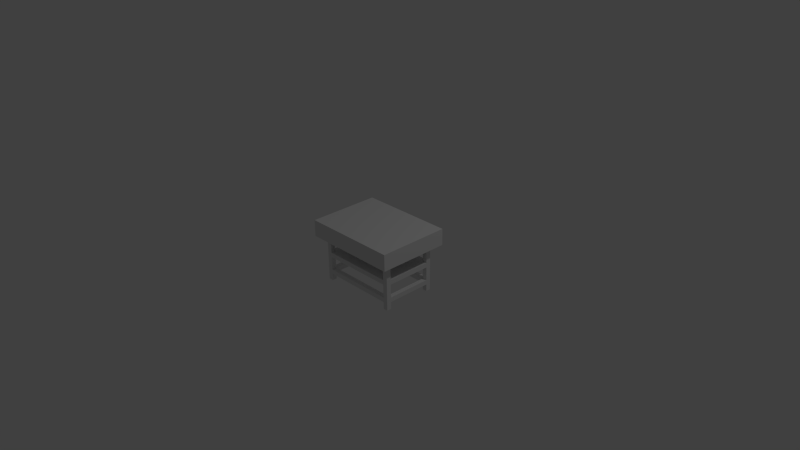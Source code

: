 # Source: table2.blend  (saved by Blender 2.73.0; exported with 4.5.12 LTS)
import bpy
from mathutils import Matrix  # noqa: F401  (used for matrix-valued properties, if any)

bpy.ops.wm.read_factory_settings(use_empty=True)
scene = bpy.context.scene
scene.name = 'Scene'

# ---- collections
col_collection_1 = bpy.data.collections.new('Collection 1'); scene.collection.children.link(col_collection_1)

# ---- world
world_world = bpy.data.worlds.new('World'); scene.world = world_world
world_world.color = (0.05088, 0.05088, 0.05088)
world_world.use_sun_shadow = False
world_world.sun_shadow_jitter_overblur = 0.0
world_world.cycles.sampling_method = 'MANUAL'
world_world.cycles.sample_map_resolution = 256

# ---- cameras
cam_camera = bpy.data.cameras.new('Camera')
cam_camera.clip_end = 100.0
cam_camera.lens = 35.0
cam_camera.sensor_width = 32.0
cam_camera.sensor_height = 18.0
cam_camera.ortho_scale = 7.314
cam_camera.dof.focus_distance = 0.0
cam_camera.dof.aperture_fstop = 128.0

# ---- lights
light_lamp = bpy.data.lights.new('Lamp', 'POINT')
light_lamp.transmission_factor = 0.0
light_lamp.cutoff_distance = 30.0
light_lamp.energy = 100.0
light_lamp.shadow_buffer_clip_start = 1.001
light_lamp.shadow_soft_size = 0.1
light_lamp.shadow_maximum_resolution = 0.006
light_lamp.use_absolute_resolution = True
light_lamp.cycles.use_multiple_importance_sampling = False

# ---- meshes
me_table2 = bpy.data.meshes.new('table2')
me_table2.from_pydata([(150.0, 150.0, 800.0), (150.0, 150.0, 740.0), (150.0, 320.0, 800.0), (150.0, 320.0, 740.0), (150.0, 150.0, 170.0), (150.0, 150.0, 110.0), (150.0, 320.0, 170.0), (150.0, 320.0, 110.0), (150.0, 530.0, 110.0), (150.0, 530.0, 170.0), (150.0, 380.0, 110.0), (150.0, 380.0, 170.0), (150.0, 530.0, 740.0), (150.0, 530.0, 800.0), (150.0, 380.0, 740.0), (150.0, 380.0, 800.0), (1070.0, 150.0, 110.0), (1070.0, 150.0, 170.0), (1070.0, 320.0, 110.0), (1070.0, 320.0, 170.0), (1070.0, 150.0, 740.0), (1070.0, 150.0, 800.0), (1070.0, 320.0, 740.0), (1070.0, 320.0, 800.0), (1070.0, 530.0, 800.0), (1070.0, 530.0, 740.0), (1070.0, 380.0, 800.0), (1070.0, 380.0, 740.0), (1070.0, 530.0, 170.0), (1070.0, 530.0, 110.0), (1070.0, 380.0, 170.0), (1070.0, 380.0, 110.0), (150.0, 0.0, 800.0), (150.0, 0.0, 740.0), (150.0, 90.0, 800.0), (150.0, 90.0, 740.0), (150.0, 90.0, 170.0), (1070.0, 0.0, 740.0), (1070.0, 0.0, 800.0), (1070.0, 90.0, 740.0), (1070.0, 90.0, 800.0), (1070.0, 90.0, 170.0), (150.0, 0.0, 170.0), (150.0, 0.0, 110.0), (150.0, 90.0, 110.0), (1070.0, 0.0, 110.0), (1070.0, 0.0, 170.0), (1070.0, 90.0, 110.0), (1130.0, 320.0, 740.0), (1130.0, 150.0, 740.0), (1130.0, 0.0, 740.0), (1130.0, 90.0, 740.0), (1130.0, 320.0, 170.0), (1130.0, 150.0, 170.0), (1130.0, 0.0, 170.0), (1130.0, 90.0, 170.0), (1130.0, 530.0, 740.0), (1130.0, 380.0, 740.0), (1130.0, 530.0, 170.0), (1130.0, 380.0, 170.0), (90.0, 530.0, 740.0), (90.0, 380.0, 740.0), (90.0, 150.0, 740.0), (90.0, 320.0, 740.0), (90.0, 530.0, 170.0), (90.0, 380.0, 170.0), (90.0, 150.0, 170.0), (90.0, 320.0, 170.0), (90.0, 0.0, 740.0), (90.0, 90.0, 740.0), (90.0, 0.0, 170.0), (90.0, 90.0, 170.0), (90.0, 530.0, 110.0), (90.0, 530.0, 90.0), (150.0, 530.0, 90.0), (1070.0, 530.0, 90.0), (1130.0, 530.0, 110.0), (1130.0, 530.0, 90.0), (1130.0, 530.0, 800.0), (1130.0, 530.0, 820.0), (1070.0, 530.0, 820.0), (1070.0, 590.0, 110.0), (150.0, 590.0, 110.0), (1070.0, 590.0, 90.0), (150.0, 590.0, 90.0), (150.0, 590.0, 820.0), (1220.0, 590.0, 910.0), (0.0, 590.0, 910.0), (150.0, 590.0, 800.0), (1070.0, 590.0, 800.0), (1070.0, 590.0, 820.0), (1130.0, 590.0, 820.0), (1220.0, 590.0, 0.0), (1130.0, 590.0, 90.0), (0.0, 590.0, 0.0), (90.0, 590.0, 90.0), (90.0, 590.0, 820.0), (0.0, 800.0, 910.0), (0.0, 800.0, 0.0), (1220.0, 800.0, 910.0), (1220.0, 800.0, 0.0), (1070.0, 590.0, 170.0), (1070.0, 590.0, 740.0), (150.0, 590.0, 170.0), (150.0, 590.0, 740.0), (1130.0, 0.0, 110.0), (1130.0, 0.0, 800.0), (150.0, 530.0, 820.0), (90.0, 530.0, 820.0), (90.0, 0.0, 800.0), (90.0, 0.0, 110.0), (90.0, 530.0, 800.0)], [], [(0, 1, 2), (2, 1, 3), (4, 5, 6), (6, 5, 7), (8, 9, 10), (10, 9, 11), (12, 13, 14), (14, 13, 15), (16, 17, 18), (18, 17, 19), (20, 21, 22), (22, 21, 23), (24, 25, 26), (26, 25, 27), (28, 29, 30), (30, 29, 31), (32, 33, 34), (34, 33, 35), (36, 4, 35), (35, 4, 1), (37, 38, 39), (39, 38, 40), (17, 41, 20), (20, 41, 39), (42, 43, 36), (36, 43, 44), (45, 46, 47), (47, 46, 41), (22, 48, 20), (20, 48, 49), (50, 37, 51), (51, 37, 39), (52, 19, 53), (53, 19, 17), (46, 54, 41), (41, 54, 55), (25, 56, 27), (27, 56, 57), (58, 28, 59), (59, 28, 30), (60, 12, 61), (61, 12, 14), (1, 62, 3), (3, 62, 63), (9, 64, 11), (11, 64, 65), (66, 4, 67), (67, 4, 6), (33, 68, 35), (35, 68, 69), (70, 42, 71), (71, 42, 36), (9, 12, 64), (64, 12, 60), (8, 29, 9), (9, 29, 28), (72, 73, 8), (8, 73, 74), (29, 75, 76), (76, 75, 77), (58, 56, 28), (28, 56, 25), (24, 13, 25), (25, 13, 12), (78, 79, 24), (24, 79, 80), (81, 82, 83), (83, 82, 84), (85, 86, 87), (88, 89, 85), (85, 89, 90), (85, 90, 86), (86, 90, 91), (86, 91, 92), (92, 91, 93), (93, 83, 92), (92, 83, 84), (92, 84, 94), (94, 84, 95), (94, 95, 87), (87, 95, 96), (87, 96, 85), (97, 98, 87), (87, 98, 94), (99, 97, 86), (86, 97, 87), (100, 99, 92), (92, 99, 86), (98, 100, 94), (94, 100, 92), (99, 100, 97), (97, 100, 98), (28, 25, 101), (101, 25, 102), (9, 28, 103), (103, 28, 101), (12, 9, 104), (104, 9, 103), (29, 8, 81), (81, 8, 82), (75, 29, 83), (83, 29, 81), (77, 75, 93), (93, 75, 83), (55, 54, 105), (48, 59, 57), (53, 49, 51), (51, 49, 106), (51, 106, 50), (56, 78, 57), (57, 78, 106), (57, 106, 48), (48, 106, 49), (51, 55, 53), (53, 55, 105), (53, 105, 52), (52, 105, 76), (76, 77, 93), (48, 52, 59), (59, 52, 76), (59, 76, 58), (58, 76, 93), (58, 93, 56), (56, 93, 91), (56, 91, 78), (78, 91, 79), (80, 79, 90), (90, 79, 91), (24, 80, 89), (89, 80, 90), (13, 24, 88), (88, 24, 89), (107, 13, 85), (85, 13, 88), (108, 107, 96), (96, 107, 85), (69, 68, 109), (96, 95, 72), (72, 95, 73), (72, 110, 71), (71, 110, 70), (111, 63, 62), (109, 111, 69), (69, 111, 62), (69, 62, 71), (71, 62, 66), (71, 66, 72), (72, 66, 67), (111, 108, 96), (67, 63, 61), (61, 63, 111), (61, 111, 60), (60, 111, 96), (60, 96, 64), (64, 96, 72), (64, 72, 65), (65, 72, 67), (65, 67, 61), (74, 73, 84), (84, 73, 95), (8, 74, 82), (82, 74, 84), (25, 12, 102), (102, 12, 104), (107, 108, 13), (13, 108, 111), (102, 104, 101), (101, 104, 103), (40, 38, 106), (78, 24, 26), (13, 111, 15), (15, 111, 109), (109, 32, 34), (21, 78, 23), (23, 78, 26), (23, 26, 2), (26, 15, 2), (2, 15, 109), (2, 109, 0), (0, 109, 34), (0, 34, 21), (21, 34, 40), (21, 40, 78), (78, 40, 106), (109, 68, 32), (32, 68, 33), (50, 106, 37), (37, 106, 38), (10, 18, 7), (29, 76, 31), (31, 76, 105), (5, 110, 7), (7, 110, 72), (7, 72, 10), (10, 72, 8), (105, 45, 47), (43, 110, 44), (44, 110, 5), (44, 5, 47), (47, 5, 16), (47, 16, 105), (105, 16, 18), (105, 18, 31), (31, 18, 10), (105, 54, 45), (45, 54, 46), (70, 110, 42), (42, 110, 43), (62, 1, 66), (66, 1, 4), (35, 69, 36), (36, 69, 71), (57, 59, 27), (27, 59, 30), (31, 10, 30), (30, 10, 11), (65, 61, 11), (11, 61, 14), (11, 14, 30), (30, 14, 15), (30, 15, 27), (27, 15, 26), (6, 7, 18), (22, 23, 2), (3, 63, 67), (19, 52, 48), (48, 22, 19), (19, 22, 2), (19, 2, 18), (18, 2, 3), (18, 3, 6), (6, 3, 67), (20, 49, 17), (17, 49, 53), (51, 39, 55), (55, 39, 41), (4, 36, 17), (17, 36, 41), (5, 4, 16), (16, 4, 17), (36, 44, 41), (41, 44, 47), (35, 1, 39), (39, 1, 20), (34, 35, 40), (40, 35, 39), (1, 0, 20), (20, 0, 21)])
me_table2.use_remesh_preserve_volume = False
me_table2.use_remesh_preserve_attributes = False
me_table2.use_mirror_vertex_groups = False
me_table2.update()

# ---- objects
ob_table2 = bpy.data.objects.new('table2', me_table2)
ob_lamp = bpy.data.objects.new('Lamp', light_lamp)
ob_camera = bpy.data.objects.new('Camera', cam_camera)

# ---- transforms, parenting, visibility, modifiers, constraints
ob_table2.location = (0.0, 0.0, 0.0)
ob_table2.rotation_euler = (1.571, 0.0, 0.0)
ob_table2.scale = (0.001, 0.001, 0.001)
ob_table2.lineart.crease_threshold = 0.0
ob_lamp.location = (4.076, 1.005, 5.904)
ob_lamp.rotation_euler = (0.6503, 0.05522, 1.866)
ob_lamp.lock_rotations_4d = False
ob_lamp.empty_display_type = 'ARROWS'
ob_lamp.color = (0.0, 0.0, 0.0, 0.0)
ob_lamp.lineart.crease_threshold = 0.0
ob_camera.location = (7.481, -6.508, 5.344)
ob_camera.rotation_euler = (1.109, 0.01082, 0.8149)
ob_camera.lock_rotations_4d = False
ob_camera.empty_display_type = 'ARROWS'
ob_camera.color = (0.0, 0.0, 0.0, 0.0)
ob_camera.display_type = 'WIRE'
ob_camera.lineart.crease_threshold = 0.0

# ---- collection membership
col_collection_1.objects.link(ob_table2)
col_collection_1.objects.link(ob_lamp)
col_collection_1.objects.link(ob_camera)

# ---- scene / render settings (as saved in the file)
scene.camera = ob_camera
scene.frame_start = 1; scene.frame_end = 250; scene.frame_set(1)
scene.render.engine = 'BLENDER_EEVEE_NEXT'
scene.render.resolution_percentage = 50
scene.render.dither_intensity = 0.0
scene.cycles.use_denoising = False
scene.cycles.samples = 10
scene.cycles.sampling_pattern = 'TABULATED_SOBOL'
scene.cycles.light_sampling_threshold = 0.0
scene.cycles.use_adaptive_sampling = False
scene.cycles.use_light_tree = False
scene.cycles.blur_glossy = 0.0
scene.cycles.pixel_filter_type = 'GAUSSIAN'
scene.cycles.sample_clamp_indirect = 0.0
scene.view_settings.view_transform = 'Standard'
bpy.context.view_layer.update()
